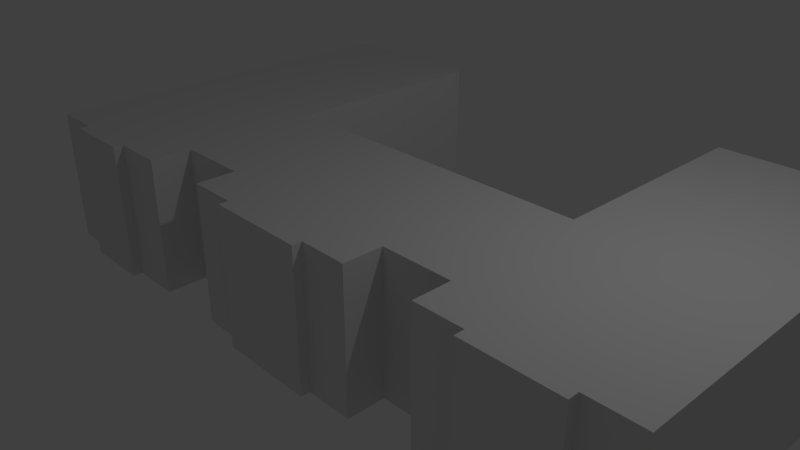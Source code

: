 # Source: middle5.blend  (saved by Blender 2.79.0; exported with 4.5.12 LTS)
import bpy
from mathutils import Matrix  # noqa: F401  (used for matrix-valued properties, if any)

bpy.ops.wm.read_factory_settings(use_empty=True)
scene = bpy.context.scene
scene.name = 'Scene'

# ---- collections
col_collection_1 = bpy.data.collections.new('Collection 1'); scene.collection.children.link(col_collection_1)

# ---- world
world_world = bpy.data.worlds.new('World'); scene.world = world_world
world_world.color = (0.05088, 0.05088, 0.05088)
world_world.use_sun_shadow = False
world_world.sun_shadow_jitter_overblur = 0.0
world_world.cycles.sampling_method = 'MANUAL'

# ---- cameras
cam_camera = bpy.data.cameras.new('Camera')
cam_camera.clip_end = 100.0
cam_camera.lens = 35.0
cam_camera.sensor_width = 32.0
cam_camera.sensor_height = 18.0
cam_camera.ortho_scale = 7.314
cam_camera.dof.focus_distance = 0.0
cam_camera.dof.aperture_fstop = 128.0

# ---- lights
light_lamp = bpy.data.lights.new('Lamp', 'POINT')
light_lamp.transmission_factor = 0.0
light_lamp.cutoff_distance = 30.0
light_lamp.energy = 100.0
light_lamp.shadow_buffer_clip_start = 1.001
light_lamp.shadow_soft_size = 0.1
light_lamp.shadow_maximum_resolution = 0.006
light_lamp.use_absolute_resolution = True

# ---- meshes
me_cube_005 = bpy.data.meshes.new('Cube.005')
me_cube_005.from_pydata([(-1.0, -1.0, -1.0), (-1.0, -1.0, 1.0), (-1.0, 1.0, -1.0), (-1.0, 1.0, 1.0), (1.0, -1.0, -1.0), (1.0, -1.0, 1.0), (1.0, 1.0, -1.0), (1.0, 1.0, 1.0), (-0.4976, 1.0, -1.0), (-0.4976, 1.0, 1.0), (-0.4976, -1.0, -1.0), (-0.4976, -1.0, 1.0), (-0.2851, 1.0, 1.0), (-0.2851, -1.0, -1.0), (-0.2851, 1.0, -1.0), (-0.2851, -1.0, 1.0), (0.2743, 1.0, 1.0), (0.2743, -1.0, -1.0), (0.2743, 1.0, -1.0), (0.2743, -1.0, 1.0), (0.4748, 1.0, 1.0), (0.4748, -1.0, -1.0), (0.4748, 1.0, -1.0), (0.4748, -1.0, 1.0), (-0.857, 1.0, -1.0), (-0.857, -1.0, 1.0), (-0.857, 1.0, 1.0), (-0.857, -1.0, -1.0), (-0.6495, 1.0, 1.0), (-0.6495, -1.0, -1.0), (-0.6495, 1.0, -1.0), (-0.6495, -1.0, 1.0), (-0.1448, 1.0, -1.0), (-0.1448, -1.0, 1.0), (-0.1448, 1.0, 1.0), (-0.1448, -1.0, -1.0), (0.1381, 1.0, 1.0), (0.1381, -1.0, -1.0), (0.1381, 1.0, -1.0), (0.1381, -1.0, 1.0), (0.6116, 1.0, 1.0), (0.6116, -1.0, -1.0), (0.6116, 1.0, -1.0), (0.6116, -1.0, 1.0), (0.8633, 1.0, 1.0), (0.8633, -1.0, -1.0), (0.8633, 1.0, -1.0), (0.8633, -1.0, 1.0), (-1.0, -1.589, -1.0), (-1.0, -1.589, 1.0), (-0.857, -1.589, 1.0), (-0.6495, -1.589, -1.0), (-0.4976, -1.589, -1.0), (-0.4976, -1.589, 1.0), (-0.6495, -1.589, 1.0), (-0.857, -1.589, -1.0), (-0.6495, -1.73, 1.0), (-0.857, -1.73, 1.0), (-0.857, -1.73, -1.0), (-0.6495, -1.73, -1.0), (-0.1448, -1.557, 1.0), (-0.2851, -1.557, 1.0), (-0.2851, -1.557, -1.0), (0.1381, -1.557, -1.0), (0.2743, -1.557, -1.0), (0.2743, -1.557, 1.0), (0.1381, -1.557, 1.0), (-0.1448, -1.557, -1.0), (0.1381, -1.693, 1.0), (-0.1448, -1.693, 1.0), (-0.1448, -1.693, -1.0), (0.1381, -1.693, -1.0), (1.0, -1.541, 1.0), (1.0, -1.541, -1.0), (0.8633, -1.541, -1.0), (0.6116, -1.541, 1.0), (0.4748, -1.541, 1.0), (0.4748, -1.541, -1.0), (0.6116, -1.541, -1.0), (0.8633, -1.541, 1.0), (0.8633, -1.684, 1.0), (0.6116, -1.684, 1.0), (0.6116, -1.684, -1.0), (0.8633, -1.684, -1.0), (-1.0, 4.292, 1.0), (-1.0, 4.292, -1.0), (-0.857, 4.292, -1.0), (-0.6495, 4.292, 1.0), (-0.4976, 4.292, 1.0), (-0.4976, 4.292, -1.0), (-0.6495, 4.292, -1.0), (-0.857, 4.292, 1.0), (0.8633, 4.253, 1.0), (1.0, 4.253, 1.0), (1.0, 4.253, -1.0), (0.6116, 4.253, -1.0), (0.4748, 4.253, -1.0), (0.4748, 4.253, 1.0), (0.6116, 4.253, 1.0), (0.8633, 4.253, -1.0)], [], [(0, 1, 3, 2), (46, 42, 95, 99), (6, 7, 5, 4), (31, 25, 50, 54), (46, 6, 4, 45), (26, 3, 1, 25), (12, 9, 11, 15), (30, 8, 10, 29), (13, 15, 11, 10), (26, 28, 87, 91), (33, 15, 61, 60), (34, 12, 15, 33), (8, 14, 13, 10), (8, 9, 12, 14), (20, 16, 19, 23), (21, 23, 19, 17), (38, 18, 17, 37), (38, 36, 16, 18), (41, 45, 74, 78), (40, 20, 23, 43), (18, 22, 21, 17), (18, 16, 20, 22), (8, 30, 90, 89), (2, 24, 27, 0), (28, 26, 25, 31), (29, 10, 52, 51), (0, 27, 55, 48), (9, 28, 31, 11), (2, 3, 84, 85), (24, 30, 29, 27), (14, 12, 34, 32), (14, 32, 35, 13), (36, 34, 33, 39), (35, 37, 63, 67), (19, 39, 66, 65), (16, 36, 39, 19), (32, 34, 36, 38), (32, 38, 37, 35), (44, 40, 43, 47), (45, 4, 73, 74), (22, 42, 41, 21), (42, 22, 96, 95), (5, 47, 79, 72), (7, 44, 47, 5), (42, 46, 45, 41), (44, 7, 93, 92), (55, 50, 49, 48), (50, 55, 58, 57), (52, 53, 54, 51), (1, 0, 48, 49), (11, 31, 54, 53), (25, 1, 49, 50), (27, 29, 51, 55), (10, 11, 53, 52), (59, 56, 57, 58), (54, 50, 57, 56), (51, 54, 56, 59), (55, 51, 59, 58), (67, 60, 61, 62), (60, 67, 70, 69), (64, 65, 66, 63), (13, 35, 67, 62), (39, 33, 60, 66), (15, 13, 62, 61), (17, 19, 65, 64), (37, 17, 64, 63), (71, 68, 69, 70), (66, 60, 69, 68), (63, 66, 68, 71), (67, 63, 71, 70), (78, 75, 76, 77), (75, 78, 82, 81), (73, 72, 79, 74), (43, 23, 76, 75), (47, 43, 75, 79), (21, 41, 78, 77), (4, 5, 72, 73), (23, 21, 77, 76), (83, 80, 81, 82), (74, 79, 80, 83), (78, 74, 83, 82), (79, 75, 81, 80), (90, 87, 88, 89), (85, 84, 91, 86), (86, 91, 87, 90), (9, 8, 89, 88), (24, 2, 85, 86), (3, 26, 91, 84), (28, 9, 88, 87), (30, 24, 86, 90), (99, 92, 93, 94), (96, 97, 98, 95), (95, 98, 92, 99), (20, 40, 98, 97), (22, 20, 97, 96), (7, 6, 94, 93), (6, 46, 99, 94), (40, 44, 92, 98)])
me_cube_005.use_remesh_preserve_volume = False
me_cube_005.use_remesh_preserve_attributes = False
me_cube_005.use_mirror_vertex_groups = False
me_cube_005.update()

# ---- objects
ob_cube = bpy.data.objects.new('Cube', me_cube_005)
ob_lamp = bpy.data.objects.new('Lamp', light_lamp)
ob_camera = bpy.data.objects.new('Camera', cam_camera)

# ---- transforms, parenting, visibility, modifiers, constraints
ob_cube.location = (0.0, 0.0, 0.0)
ob_cube.scale = (5.0, 1.0, 1.0)
ob_cube.lineart.crease_threshold = 0.0
ob_lamp.location = (4.076, 1.005, 5.904)
ob_lamp.rotation_euler = (0.6503, 0.05522, 1.866)
ob_lamp.lock_rotations_4d = False
ob_lamp.empty_display_type = 'ARROWS'
ob_lamp.color = (0.0, 0.0, 0.0, 0.0)
ob_lamp.lineart.crease_threshold = 0.0
ob_camera.location = (7.481, -6.508, 5.344)
ob_camera.rotation_euler = (1.109, 0.0, 0.8149)
ob_camera.lock_rotations_4d = False
ob_camera.empty_display_type = 'ARROWS'
ob_camera.color = (0.0, 0.0, 0.0, 0.0)
ob_camera.display_type = 'WIRE'
ob_camera.lineart.crease_threshold = 0.0

# ---- collection membership
col_collection_1.objects.link(ob_cube)
col_collection_1.objects.link(ob_lamp)
col_collection_1.objects.link(ob_camera)

# ---- scene / render settings (as saved in the file)
scene.camera = ob_camera
scene.frame_start = 1; scene.frame_end = 250; scene.frame_set(1)
scene.render.engine = 'BLENDER_EEVEE_NEXT'
scene.render.resolution_percentage = 50
scene.render.dither_intensity = 0.0
scene.cycles.use_denoising = False
scene.cycles.samples = 128
scene.cycles.sampling_pattern = 'TABULATED_SOBOL'
scene.cycles.use_adaptive_sampling = False
scene.cycles.use_light_tree = False
scene.cycles.blur_glossy = 0.0
scene.cycles.sample_clamp_indirect = 0.0
scene.view_settings.view_transform = 'Standard'
bpy.context.view_layer.update()
